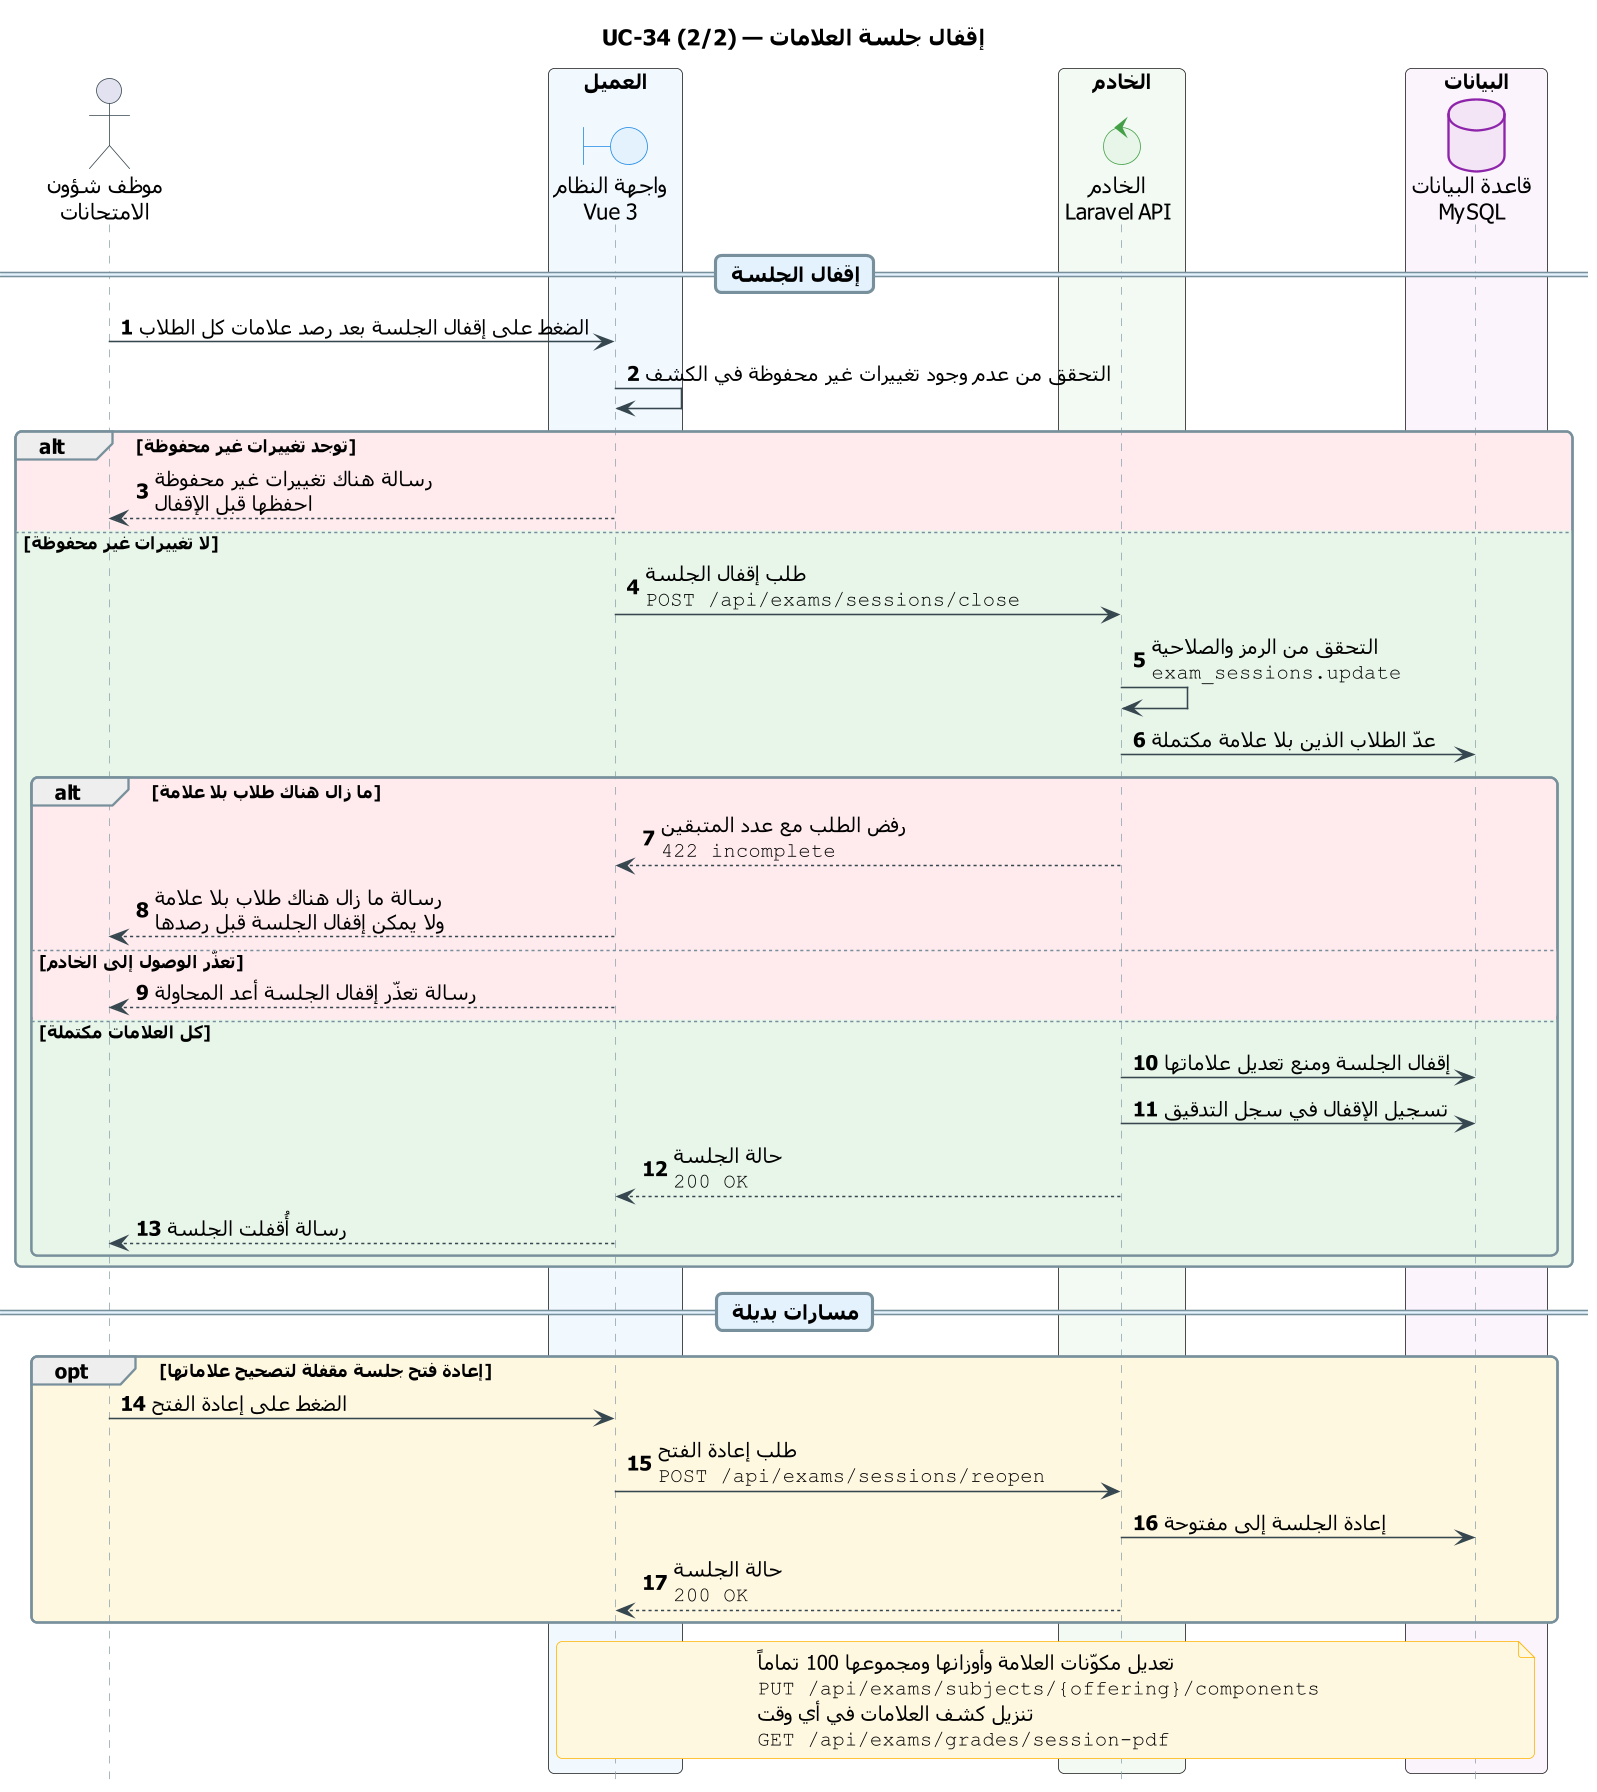

The diagram above was rendered by PlantUML. Its source (embedded in the PNG):
@startuml UC-34_close_session
skinparam dpi 150
' ===== النمط الموحّد (انسخه مع المخطط) =====
skinparam defaultFontName Tahoma
skinparam shadowing false
skinparam roundcorner 8
skinparam ParticipantPadding 14
skinparam BoxPadding 10
skinparam NoteBackgroundColor #FFF8E1
skinparam NoteBorderColor #FFB300
skinparam ParticipantBackgroundColor #ECEFF1
skinparam ParticipantBorderColor #546E7A
skinparam ActorBorderColor #37474F
skinparam BoundaryBackgroundColor #E3F2FD
skinparam BoundaryBorderColor #1E88E5
skinparam ControlBackgroundColor #E8F5E9
skinparam ControlBorderColor #43A047
skinparam DatabaseBackgroundColor #F3E5F5
skinparam DatabaseBorderColor #8E24AA
skinparam sequence {
  ArrowColor #37474F
  LifeLineBorderColor #90A4AE
  GroupBorderColor #78909C
  DividerBackgroundColor #E3F2FD
  DividerBorderColor #78909C
  ReferenceBackgroundColor #FFF8E1
  ReferenceBorderColor #546E7A
}
hide footbox
autonumber
' ===== المخطط =====
title UC-34 (2/2) — إقفال جلسة العلامات

actor "موظف شؤون\nالامتحانات" as EXM
box "العميل" #F1F8FE
  boundary "واجهة النظام\nVue 3" as UI
end box
box "الخادم" #F3FAF3
  control "الخادم\nLaravel API" as API
end box
box "البيانات" #FBF4FC
  database "قاعدة البيانات\nMySQL" as DB
end box

== إقفال الجلسة ==
EXM -> UI : الضغط على إقفال الجلسة بعد رصد علامات كل الطلاب
UI -> UI : التحقق من عدم وجود تغييرات غير محفوظة في الكشف
alt #FFEBEE توجد تغييرات غير محفوظة
  UI --> EXM : رسالة هناك تغييرات غير محفوظة\nاحفظها قبل الإقفال
else #E8F5E9 لا تغييرات غير محفوظة
  UI -> API : طلب إقفال الجلسة\n""POST /api/exams/sessions/close""
  API -> API : التحقق من الرمز والصلاحية\n""exam_sessions.update""
  API -> DB : عدّ الطلاب الذين بلا علامة مكتملة
  alt #FFEBEE ما زال هناك طلاب بلا علامة
    API --> UI : رفض الطلب مع عدد المتبقين\n""422 incomplete""
    UI --> EXM : رسالة ما زال هناك طلاب بلا علامة\nولا يمكن إقفال الجلسة قبل رصدها
  else #FFEBEE تعذّر الوصول إلى الخادم
    UI --> EXM : رسالة تعذّر إقفال الجلسة أعد المحاولة
  else #E8F5E9 كل العلامات مكتملة
    API -> DB : إقفال الجلسة ومنع تعديل علاماتها
    API -> DB : تسجيل الإقفال في سجل التدقيق
    API --> UI : حالة الجلسة\n""200 OK""
    UI --> EXM : رسالة أُقفلت الجلسة
  end
end

== مسارات بديلة ==
opt #FFF8E1 إعادة فتح جلسة مقفلة لتصحيح علاماتها
  EXM -> UI : الضغط على إعادة الفتح
  UI -> API : طلب إعادة الفتح\n""POST /api/exams/sessions/reopen""
  API -> DB : إعادة الجلسة إلى مفتوحة
  API --> UI : حالة الجلسة\n""200 OK""
end
note over UI, DB
  تعديل مكوّنات العلامة وأوزانها ومجموعها 100 تماماً
  ""PUT /api/exams/subjects/{offering}/components""
  تنزيل كشف العلامات في أي وقت
  ""GET /api/exams/grades/session-pdf""
end note
@enduml